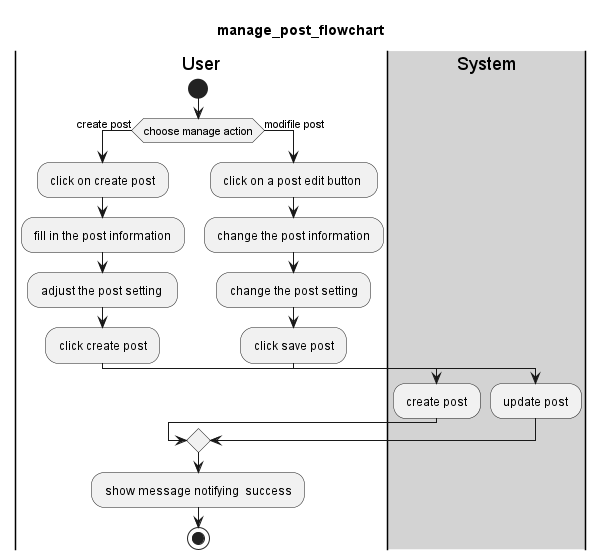

The diagram above was rendered by PlantUML. Its source (embedded in the PNG):
@startuml 
title manage_post_flowchart
|User|
start
if(choose manage action) then (create post)  
: click on create post ;  
: fill in the post information ; 
: adjust the post setting  ; 
: click create post ; 
|#lightgray|System| 
: create post ; 
|User|
else(modifile post)
: click on a post edit button  ; 
: change the post information ;
: change the post setting ;
: click save post ; 
|#lightgray|System| 
: update post ; 
endif 
' : notify the admin of the post report ;  
|User|
: show message notifying  success ; 
stop

@enduml